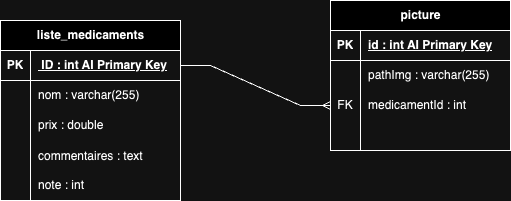

The diagram above was exported from draw.io. Its source (the exported page's mxGraphModel, read from the mxfile embedded in the PNG):
<mxGraphModel dx="1160" dy="566" grid="1" gridSize="10" guides="1" tooltips="1" connect="1" arrows="1" fold="1" page="1" pageScale="1" pageWidth="827" pageHeight="1169" math="0" shadow="0">
  <root>
    <mxCell id="0" />
    <mxCell id="1" parent="0" />
    <mxCell id="tProe_BPG0ALtxH2vB9m-1" value="picture" style="shape=table;startSize=30;container=1;collapsible=1;childLayout=tableLayout;fixedRows=1;rowLines=0;fontStyle=1;align=center;resizeLast=1;html=1;" vertex="1" parent="1">
      <mxGeometry x="360" y="200" width="180" height="150" as="geometry" />
    </mxCell>
    <mxCell id="tProe_BPG0ALtxH2vB9m-2" value="" style="shape=tableRow;horizontal=0;startSize=0;swimlaneHead=0;swimlaneBody=0;fillColor=none;collapsible=0;dropTarget=0;points=[[0,0.5],[1,0.5]];portConstraint=eastwest;top=0;left=0;right=0;bottom=1;" vertex="1" parent="tProe_BPG0ALtxH2vB9m-1">
      <mxGeometry y="30" width="180" height="30" as="geometry" />
    </mxCell>
    <mxCell id="tProe_BPG0ALtxH2vB9m-3" value="PK" style="shape=partialRectangle;connectable=0;fillColor=none;top=0;left=0;bottom=0;right=0;fontStyle=1;overflow=hidden;whiteSpace=wrap;html=1;" vertex="1" parent="tProe_BPG0ALtxH2vB9m-2">
      <mxGeometry width="30" height="30" as="geometry">
        <mxRectangle width="30" height="30" as="alternateBounds" />
      </mxGeometry>
    </mxCell>
    <mxCell id="tProe_BPG0ALtxH2vB9m-4" value="id : int AI Primary Key" style="shape=partialRectangle;connectable=0;fillColor=none;top=0;left=0;bottom=0;right=0;align=left;spacingLeft=6;fontStyle=5;overflow=hidden;whiteSpace=wrap;html=1;" vertex="1" parent="tProe_BPG0ALtxH2vB9m-2">
      <mxGeometry x="30" width="150" height="30" as="geometry">
        <mxRectangle width="150" height="30" as="alternateBounds" />
      </mxGeometry>
    </mxCell>
    <mxCell id="tProe_BPG0ALtxH2vB9m-5" value="" style="shape=tableRow;horizontal=0;startSize=0;swimlaneHead=0;swimlaneBody=0;fillColor=none;collapsible=0;dropTarget=0;points=[[0,0.5],[1,0.5]];portConstraint=eastwest;top=0;left=0;right=0;bottom=0;" vertex="1" parent="tProe_BPG0ALtxH2vB9m-1">
      <mxGeometry y="60" width="180" height="30" as="geometry" />
    </mxCell>
    <mxCell id="tProe_BPG0ALtxH2vB9m-6" value="" style="shape=partialRectangle;connectable=0;fillColor=none;top=0;left=0;bottom=0;right=0;editable=1;overflow=hidden;whiteSpace=wrap;html=1;" vertex="1" parent="tProe_BPG0ALtxH2vB9m-5">
      <mxGeometry width="30" height="30" as="geometry">
        <mxRectangle width="30" height="30" as="alternateBounds" />
      </mxGeometry>
    </mxCell>
    <mxCell id="tProe_BPG0ALtxH2vB9m-7" value="pathImg : varchar(255)" style="shape=partialRectangle;connectable=0;fillColor=none;top=0;left=0;bottom=0;right=0;align=left;spacingLeft=6;overflow=hidden;whiteSpace=wrap;html=1;" vertex="1" parent="tProe_BPG0ALtxH2vB9m-5">
      <mxGeometry x="30" width="150" height="30" as="geometry">
        <mxRectangle width="150" height="30" as="alternateBounds" />
      </mxGeometry>
    </mxCell>
    <mxCell id="tProe_BPG0ALtxH2vB9m-8" value="" style="shape=tableRow;horizontal=0;startSize=0;swimlaneHead=0;swimlaneBody=0;fillColor=none;collapsible=0;dropTarget=0;points=[[0,0.5],[1,0.5]];portConstraint=eastwest;top=0;left=0;right=0;bottom=0;" vertex="1" parent="tProe_BPG0ALtxH2vB9m-1">
      <mxGeometry y="90" width="180" height="30" as="geometry" />
    </mxCell>
    <mxCell id="tProe_BPG0ALtxH2vB9m-9" value="FK" style="shape=partialRectangle;connectable=0;fillColor=none;top=0;left=0;bottom=0;right=0;editable=1;overflow=hidden;whiteSpace=wrap;html=1;" vertex="1" parent="tProe_BPG0ALtxH2vB9m-8">
      <mxGeometry width="30" height="30" as="geometry">
        <mxRectangle width="30" height="30" as="alternateBounds" />
      </mxGeometry>
    </mxCell>
    <mxCell id="tProe_BPG0ALtxH2vB9m-10" value="medicamentId : int" style="shape=partialRectangle;connectable=0;fillColor=none;top=0;left=0;bottom=0;right=0;align=left;spacingLeft=6;overflow=hidden;whiteSpace=wrap;html=1;" vertex="1" parent="tProe_BPG0ALtxH2vB9m-8">
      <mxGeometry x="30" width="150" height="30" as="geometry">
        <mxRectangle width="150" height="30" as="alternateBounds" />
      </mxGeometry>
    </mxCell>
    <mxCell id="tProe_BPG0ALtxH2vB9m-11" value="" style="shape=tableRow;horizontal=0;startSize=0;swimlaneHead=0;swimlaneBody=0;fillColor=none;collapsible=0;dropTarget=0;points=[[0,0.5],[1,0.5]];portConstraint=eastwest;top=0;left=0;right=0;bottom=0;" vertex="1" parent="tProe_BPG0ALtxH2vB9m-1">
      <mxGeometry y="120" width="180" height="30" as="geometry" />
    </mxCell>
    <mxCell id="tProe_BPG0ALtxH2vB9m-12" value="" style="shape=partialRectangle;connectable=0;fillColor=none;top=0;left=0;bottom=0;right=0;editable=1;overflow=hidden;whiteSpace=wrap;html=1;" vertex="1" parent="tProe_BPG0ALtxH2vB9m-11">
      <mxGeometry width="30" height="30" as="geometry">
        <mxRectangle width="30" height="30" as="alternateBounds" />
      </mxGeometry>
    </mxCell>
    <mxCell id="tProe_BPG0ALtxH2vB9m-13" value="" style="shape=partialRectangle;connectable=0;fillColor=none;top=0;left=0;bottom=0;right=0;align=left;spacingLeft=6;overflow=hidden;whiteSpace=wrap;html=1;" vertex="1" parent="tProe_BPG0ALtxH2vB9m-11">
      <mxGeometry x="30" width="150" height="30" as="geometry">
        <mxRectangle width="150" height="30" as="alternateBounds" />
      </mxGeometry>
    </mxCell>
    <mxCell id="tProe_BPG0ALtxH2vB9m-14" value="liste_medicaments" style="shape=table;startSize=30;container=1;collapsible=1;childLayout=tableLayout;fixedRows=1;rowLines=0;fontStyle=1;align=center;resizeLast=1;html=1;" vertex="1" parent="1">
      <mxGeometry x="30" y="220" width="180" height="180" as="geometry" />
    </mxCell>
    <mxCell id="tProe_BPG0ALtxH2vB9m-15" value="" style="shape=tableRow;horizontal=0;startSize=0;swimlaneHead=0;swimlaneBody=0;fillColor=none;collapsible=0;dropTarget=0;points=[[0,0.5],[1,0.5]];portConstraint=eastwest;top=0;left=0;right=0;bottom=1;" vertex="1" parent="tProe_BPG0ALtxH2vB9m-14">
      <mxGeometry y="30" width="180" height="30" as="geometry" />
    </mxCell>
    <mxCell id="tProe_BPG0ALtxH2vB9m-16" value="PK" style="shape=partialRectangle;connectable=0;fillColor=none;top=0;left=0;bottom=0;right=0;fontStyle=1;overflow=hidden;whiteSpace=wrap;html=1;" vertex="1" parent="tProe_BPG0ALtxH2vB9m-15">
      <mxGeometry width="30" height="30" as="geometry">
        <mxRectangle width="30" height="30" as="alternateBounds" />
      </mxGeometry>
    </mxCell>
    <mxCell id="tProe_BPG0ALtxH2vB9m-17" value="&amp;nbsp;ID : int AI Primary Key" style="shape=partialRectangle;connectable=0;fillColor=none;top=0;left=0;bottom=0;right=0;align=left;spacingLeft=6;fontStyle=5;overflow=hidden;whiteSpace=wrap;html=1;" vertex="1" parent="tProe_BPG0ALtxH2vB9m-15">
      <mxGeometry x="30" width="150" height="30" as="geometry">
        <mxRectangle width="150" height="30" as="alternateBounds" />
      </mxGeometry>
    </mxCell>
    <mxCell id="tProe_BPG0ALtxH2vB9m-18" value="" style="shape=tableRow;horizontal=0;startSize=0;swimlaneHead=0;swimlaneBody=0;fillColor=none;collapsible=0;dropTarget=0;points=[[0,0.5],[1,0.5]];portConstraint=eastwest;top=0;left=0;right=0;bottom=0;" vertex="1" parent="tProe_BPG0ALtxH2vB9m-14">
      <mxGeometry y="60" width="180" height="30" as="geometry" />
    </mxCell>
    <mxCell id="tProe_BPG0ALtxH2vB9m-19" value="" style="shape=partialRectangle;connectable=0;fillColor=none;top=0;left=0;bottom=0;right=0;editable=1;overflow=hidden;whiteSpace=wrap;html=1;" vertex="1" parent="tProe_BPG0ALtxH2vB9m-18">
      <mxGeometry width="30" height="30" as="geometry">
        <mxRectangle width="30" height="30" as="alternateBounds" />
      </mxGeometry>
    </mxCell>
    <mxCell id="tProe_BPG0ALtxH2vB9m-20" value="nom : varchar(255)" style="shape=partialRectangle;connectable=0;fillColor=none;top=0;left=0;bottom=0;right=0;align=left;spacingLeft=6;overflow=hidden;whiteSpace=wrap;html=1;" vertex="1" parent="tProe_BPG0ALtxH2vB9m-18">
      <mxGeometry x="30" width="150" height="30" as="geometry">
        <mxRectangle width="150" height="30" as="alternateBounds" />
      </mxGeometry>
    </mxCell>
    <mxCell id="tProe_BPG0ALtxH2vB9m-21" value="" style="shape=tableRow;horizontal=0;startSize=0;swimlaneHead=0;swimlaneBody=0;fillColor=none;collapsible=0;dropTarget=0;points=[[0,0.5],[1,0.5]];portConstraint=eastwest;top=0;left=0;right=0;bottom=0;" vertex="1" parent="tProe_BPG0ALtxH2vB9m-14">
      <mxGeometry y="90" width="180" height="30" as="geometry" />
    </mxCell>
    <mxCell id="tProe_BPG0ALtxH2vB9m-22" value="" style="shape=partialRectangle;connectable=0;fillColor=none;top=0;left=0;bottom=0;right=0;editable=1;overflow=hidden;whiteSpace=wrap;html=1;" vertex="1" parent="tProe_BPG0ALtxH2vB9m-21">
      <mxGeometry width="30" height="30" as="geometry">
        <mxRectangle width="30" height="30" as="alternateBounds" />
      </mxGeometry>
    </mxCell>
    <mxCell id="tProe_BPG0ALtxH2vB9m-23" value="prix : double" style="shape=partialRectangle;connectable=0;fillColor=none;top=0;left=0;bottom=0;right=0;align=left;spacingLeft=6;overflow=hidden;whiteSpace=wrap;html=1;" vertex="1" parent="tProe_BPG0ALtxH2vB9m-21">
      <mxGeometry x="30" width="150" height="30" as="geometry">
        <mxRectangle width="150" height="30" as="alternateBounds" />
      </mxGeometry>
    </mxCell>
    <mxCell id="tProe_BPG0ALtxH2vB9m-27" value="" style="shape=tableRow;horizontal=0;startSize=0;swimlaneHead=0;swimlaneBody=0;fillColor=none;collapsible=0;dropTarget=0;points=[[0,0.5],[1,0.5]];portConstraint=eastwest;top=0;left=0;right=0;bottom=0;" vertex="1" parent="tProe_BPG0ALtxH2vB9m-14">
      <mxGeometry y="120" width="180" height="30" as="geometry" />
    </mxCell>
    <mxCell id="tProe_BPG0ALtxH2vB9m-28" value="" style="shape=partialRectangle;connectable=0;fillColor=none;top=0;left=0;bottom=0;right=0;editable=1;overflow=hidden;" vertex="1" parent="tProe_BPG0ALtxH2vB9m-27">
      <mxGeometry width="30" height="30" as="geometry">
        <mxRectangle width="30" height="30" as="alternateBounds" />
      </mxGeometry>
    </mxCell>
    <mxCell id="tProe_BPG0ALtxH2vB9m-29" value="commentaires : text" style="shape=partialRectangle;connectable=0;fillColor=none;top=0;left=0;bottom=0;right=0;align=left;spacingLeft=6;overflow=hidden;" vertex="1" parent="tProe_BPG0ALtxH2vB9m-27">
      <mxGeometry x="30" width="150" height="30" as="geometry">
        <mxRectangle width="150" height="30" as="alternateBounds" />
      </mxGeometry>
    </mxCell>
    <mxCell id="tProe_BPG0ALtxH2vB9m-24" value="" style="shape=tableRow;horizontal=0;startSize=0;swimlaneHead=0;swimlaneBody=0;fillColor=none;collapsible=0;dropTarget=0;points=[[0,0.5],[1,0.5]];portConstraint=eastwest;top=0;left=0;right=0;bottom=0;" vertex="1" parent="tProe_BPG0ALtxH2vB9m-14">
      <mxGeometry y="150" width="180" height="30" as="geometry" />
    </mxCell>
    <mxCell id="tProe_BPG0ALtxH2vB9m-25" value="" style="shape=partialRectangle;connectable=0;fillColor=none;top=0;left=0;bottom=0;right=0;editable=1;overflow=hidden;whiteSpace=wrap;html=1;" vertex="1" parent="tProe_BPG0ALtxH2vB9m-24">
      <mxGeometry width="30" height="30" as="geometry">
        <mxRectangle width="30" height="30" as="alternateBounds" />
      </mxGeometry>
    </mxCell>
    <mxCell id="tProe_BPG0ALtxH2vB9m-26" value="note : int&amp;nbsp;" style="shape=partialRectangle;connectable=0;fillColor=none;top=0;left=0;bottom=0;right=0;align=left;spacingLeft=6;overflow=hidden;whiteSpace=wrap;html=1;" vertex="1" parent="tProe_BPG0ALtxH2vB9m-24">
      <mxGeometry x="30" width="150" height="30" as="geometry">
        <mxRectangle width="150" height="30" as="alternateBounds" />
      </mxGeometry>
    </mxCell>
    <mxCell id="tProe_BPG0ALtxH2vB9m-34" value="" style="edgeStyle=entityRelationEdgeStyle;fontSize=12;html=1;endArrow=ERmany;rounded=0;entryX=0;entryY=0.5;entryDx=0;entryDy=0;exitX=1;exitY=0.5;exitDx=0;exitDy=0;" edge="1" parent="1" source="tProe_BPG0ALtxH2vB9m-15" target="tProe_BPG0ALtxH2vB9m-8">
      <mxGeometry width="100" height="100" relative="1" as="geometry">
        <mxPoint x="210" y="270" as="sourcePoint" />
        <mxPoint x="310" y="170" as="targetPoint" />
      </mxGeometry>
    </mxCell>
  </root>
</mxGraphModel>